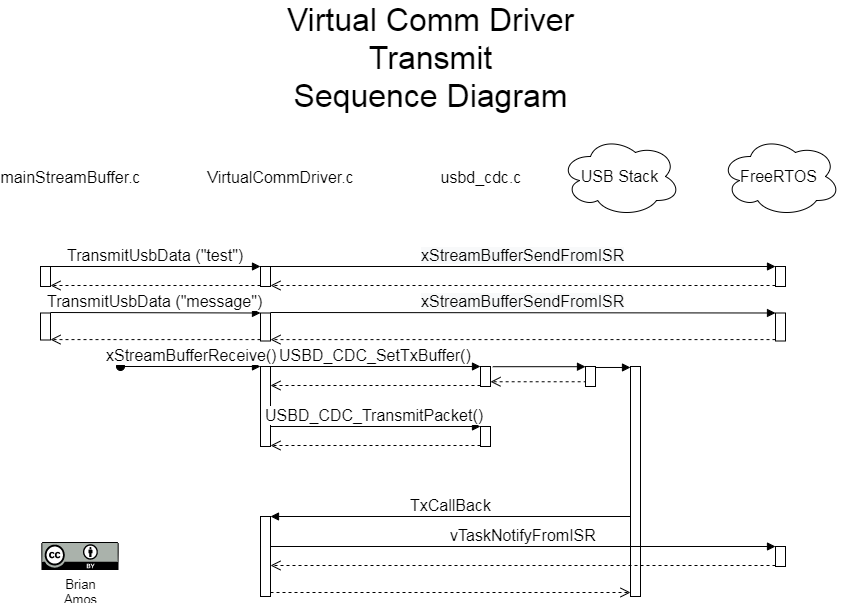

The diagram above was exported from draw.io. Its source (the exported page's mxGraphModel, read from the mxfile embedded in the PNG):
<mxGraphModel dx="1424" dy="1621" grid="1" gridSize="10" guides="1" tooltips="1" connect="1" arrows="1" fold="1" page="1" pageScale="1" pageWidth="1100" pageHeight="850" background="#ffffff" math="0" shadow="0">
  <root>
    <mxCell id="0" />
    <mxCell id="1" parent="0" />
    <mxCell id="YXSalh7_KzCeHxbTxsTM-8" value="" style="html=1;points=[];perimeter=orthogonalPerimeter;" parent="1" vertex="1">
      <mxGeometry x="390" y="160" width="10" height="20" as="geometry" />
    </mxCell>
    <mxCell id="YXSalh7_KzCeHxbTxsTM-9" value="&lt;font style=&quot;font-size: 16px&quot;&gt;TransmitUsbData (&quot;test&quot;)&lt;/font&gt;" style="html=1;verticalAlign=bottom;endArrow=block;entryX=0;entryY=0;" parent="1" target="YXSalh7_KzCeHxbTxsTM-8" edge="1">
      <mxGeometry relative="1" as="geometry">
        <mxPoint x="180" y="160" as="sourcePoint" />
      </mxGeometry>
    </mxCell>
    <mxCell id="YXSalh7_KzCeHxbTxsTM-10" value="" style="html=1;verticalAlign=bottom;endArrow=open;dashed=1;endSize=8;exitX=0;exitY=0.95;" parent="1" source="YXSalh7_KzCeHxbTxsTM-8" target="YXSalh7_KzCeHxbTxsTM-42" edge="1">
      <mxGeometry relative="1" as="geometry">
        <mxPoint x="180" y="236" as="targetPoint" />
      </mxGeometry>
    </mxCell>
    <mxCell id="YXSalh7_KzCeHxbTxsTM-13" value="VirtualCommDriver.c" style="text;html=1;strokeColor=none;fillColor=none;align=center;verticalAlign=middle;whiteSpace=wrap;rounded=0;fontSize=16;" parent="1" vertex="1">
      <mxGeometry x="390" y="60" width="40" height="20" as="geometry" />
    </mxCell>
    <mxCell id="YXSalh7_KzCeHxbTxsTM-14" value="mainStreamBuffer.c" style="text;html=1;strokeColor=none;fillColor=none;align=center;verticalAlign=middle;whiteSpace=wrap;rounded=0;fontSize=16;" parent="1" vertex="1">
      <mxGeometry x="180" y="60" width="40" height="20" as="geometry" />
    </mxCell>
    <mxCell id="YXSalh7_KzCeHxbTxsTM-15" value="usbd_cdc.c" style="text;html=1;strokeColor=none;fillColor=none;align=center;verticalAlign=middle;whiteSpace=wrap;rounded=0;fontSize=16;" parent="1" vertex="1">
      <mxGeometry x="590" y="60" width="40" height="20" as="geometry" />
    </mxCell>
    <mxCell id="YXSalh7_KzCeHxbTxsTM-16" value="USB Stack" style="ellipse;shape=cloud;whiteSpace=wrap;html=1;fontSize=16;" parent="1" vertex="1">
      <mxGeometry x="690" y="30" width="120" height="80" as="geometry" />
    </mxCell>
    <mxCell id="YXSalh7_KzCeHxbTxsTM-17" value="FreeRTOS" style="ellipse;shape=cloud;whiteSpace=wrap;html=1;fontSize=16;" parent="1" vertex="1">
      <mxGeometry x="850" y="30" width="120" height="80" as="geometry" />
    </mxCell>
    <mxCell id="YXSalh7_KzCeHxbTxsTM-24" value="" style="html=1;points=[];perimeter=orthogonalPerimeter;" parent="1" vertex="1">
      <mxGeometry x="905" y="160" width="10" height="20" as="geometry" />
    </mxCell>
    <mxCell id="YXSalh7_KzCeHxbTxsTM-25" value="&lt;span style=&quot;font-size: 16px ; text-align: left ; background-color: rgb(248 , 249 , 250)&quot;&gt;xStreamBufferSendFromISR&lt;/span&gt;" style="html=1;verticalAlign=bottom;endArrow=block;entryX=0;entryY=0;" parent="1" target="YXSalh7_KzCeHxbTxsTM-24" edge="1">
      <mxGeometry relative="1" as="geometry">
        <mxPoint x="400" y="160" as="sourcePoint" />
      </mxGeometry>
    </mxCell>
    <mxCell id="YXSalh7_KzCeHxbTxsTM-26" value="" style="html=1;verticalAlign=bottom;endArrow=open;dashed=1;endSize=8;exitX=0;exitY=0.95;" parent="1" source="YXSalh7_KzCeHxbTxsTM-24" target="YXSalh7_KzCeHxbTxsTM-8" edge="1">
      <mxGeometry relative="1" as="geometry">
        <mxPoint x="400" y="236" as="targetPoint" />
      </mxGeometry>
    </mxCell>
    <mxCell id="YXSalh7_KzCeHxbTxsTM-31" value="" style="html=1;points=[];perimeter=orthogonalPerimeter;" parent="1" vertex="1">
      <mxGeometry x="390" y="206.5" width="10" height="28" as="geometry" />
    </mxCell>
    <mxCell id="YXSalh7_KzCeHxbTxsTM-32" value="&lt;font style=&quot;font-size: 16px&quot;&gt;TransmitUsbData (&quot;message&quot;)&lt;/font&gt;" style="html=1;verticalAlign=bottom;endArrow=block;entryX=0;entryY=0;" parent="1" target="YXSalh7_KzCeHxbTxsTM-31" edge="1">
      <mxGeometry relative="1" as="geometry">
        <mxPoint x="180" y="206" as="sourcePoint" />
      </mxGeometry>
    </mxCell>
    <mxCell id="YXSalh7_KzCeHxbTxsTM-33" value="" style="html=1;verticalAlign=bottom;endArrow=open;dashed=1;endSize=8;exitX=0;exitY=0.95;" parent="1" source="YXSalh7_KzCeHxbTxsTM-31" target="YXSalh7_KzCeHxbTxsTM-43" edge="1">
      <mxGeometry relative="1" as="geometry">
        <mxPoint x="180" y="282" as="targetPoint" />
      </mxGeometry>
    </mxCell>
    <mxCell id="YXSalh7_KzCeHxbTxsTM-34" value="" style="html=1;points=[];perimeter=orthogonalPerimeter;" parent="1" vertex="1">
      <mxGeometry x="905" y="206.5" width="10" height="28" as="geometry" />
    </mxCell>
    <mxCell id="YXSalh7_KzCeHxbTxsTM-35" value="&lt;span style=&quot;font-size: 16px ; text-align: left ; background-color: rgb(248 , 249 , 250)&quot;&gt;xStreamBufferSendFromISR&lt;/span&gt;" style="html=1;verticalAlign=bottom;endArrow=block;entryX=0;entryY=0;" parent="1" target="YXSalh7_KzCeHxbTxsTM-34" edge="1">
      <mxGeometry relative="1" as="geometry">
        <mxPoint x="400" y="206" as="sourcePoint" />
      </mxGeometry>
    </mxCell>
    <mxCell id="YXSalh7_KzCeHxbTxsTM-36" value="" style="html=1;verticalAlign=bottom;endArrow=open;dashed=1;endSize=8;exitX=0;exitY=0.95;" parent="1" source="YXSalh7_KzCeHxbTxsTM-34" target="YXSalh7_KzCeHxbTxsTM-31" edge="1">
      <mxGeometry relative="1" as="geometry">
        <mxPoint x="400" y="282" as="targetPoint" />
      </mxGeometry>
    </mxCell>
    <mxCell id="YXSalh7_KzCeHxbTxsTM-37" value="" style="html=1;points=[];perimeter=orthogonalPerimeter;fontSize=16;" parent="1" vertex="1">
      <mxGeometry x="390" y="260" width="10" height="80" as="geometry" />
    </mxCell>
    <mxCell id="YXSalh7_KzCeHxbTxsTM-38" value="xStreamBufferReceive()" style="html=1;verticalAlign=bottom;startArrow=oval;endArrow=block;startSize=8;fontSize=16;" parent="1" target="YXSalh7_KzCeHxbTxsTM-37" edge="1">
      <mxGeometry relative="1" as="geometry">
        <mxPoint x="250" y="260" as="sourcePoint" />
      </mxGeometry>
    </mxCell>
    <mxCell id="YXSalh7_KzCeHxbTxsTM-39" value="" style="html=1;points=[];perimeter=orthogonalPerimeter;fontSize=16;" parent="1" vertex="1">
      <mxGeometry x="610" y="260" width="10" height="20" as="geometry" />
    </mxCell>
    <mxCell id="YXSalh7_KzCeHxbTxsTM-40" value="USBD_CDC_SetTxBuffer()" style="html=1;verticalAlign=bottom;endArrow=block;entryX=0;entryY=0;fontSize=16;" parent="1" source="YXSalh7_KzCeHxbTxsTM-37" target="YXSalh7_KzCeHxbTxsTM-39" edge="1">
      <mxGeometry relative="1" as="geometry">
        <mxPoint x="540" y="260" as="sourcePoint" />
      </mxGeometry>
    </mxCell>
    <mxCell id="YXSalh7_KzCeHxbTxsTM-41" value="" style="html=1;verticalAlign=bottom;endArrow=open;dashed=1;endSize=8;exitX=0;exitY=0.95;fontSize=16;" parent="1" source="YXSalh7_KzCeHxbTxsTM-39" target="YXSalh7_KzCeHxbTxsTM-37" edge="1">
      <mxGeometry relative="1" as="geometry">
        <mxPoint x="540" y="336" as="targetPoint" />
      </mxGeometry>
    </mxCell>
    <mxCell id="YXSalh7_KzCeHxbTxsTM-42" value="" style="html=1;points=[];perimeter=orthogonalPerimeter;fontSize=16;" parent="1" vertex="1">
      <mxGeometry x="170" y="160" width="10" height="20" as="geometry" />
    </mxCell>
    <mxCell id="YXSalh7_KzCeHxbTxsTM-43" value="" style="html=1;points=[];perimeter=orthogonalPerimeter;fontSize=16;" parent="1" vertex="1">
      <mxGeometry x="170" y="206.5" width="10" height="27" as="geometry" />
    </mxCell>
    <mxCell id="YXSalh7_KzCeHxbTxsTM-45" value="" style="html=1;verticalAlign=bottom;endArrow=block;fontSize=16;exitX=1.227;exitY=0.01;exitDx=0;exitDy=0;exitPerimeter=0;" parent="1" source="YXSalh7_KzCeHxbTxsTM-39" target="YXSalh7_KzCeHxbTxsTM-64" edge="1">
      <mxGeometry relative="1" as="geometry">
        <mxPoint x="670" y="260" as="sourcePoint" />
        <mxPoint x="740" y="260" as="targetPoint" />
      </mxGeometry>
    </mxCell>
    <mxCell id="YXSalh7_KzCeHxbTxsTM-46" value="" style="html=1;verticalAlign=bottom;endArrow=open;dashed=1;endSize=8;fontSize=16;exitX=0.115;exitY=0.763;exitDx=0;exitDy=0;exitPerimeter=0;" parent="1" source="YXSalh7_KzCeHxbTxsTM-64" target="YXSalh7_KzCeHxbTxsTM-39" edge="1">
      <mxGeometry x="-0.1438" y="-7" relative="1" as="geometry">
        <mxPoint x="615" y="338" as="targetPoint" />
        <mxPoint x="740" y="279" as="sourcePoint" />
        <mxPoint as="offset" />
      </mxGeometry>
    </mxCell>
    <mxCell id="YXSalh7_KzCeHxbTxsTM-48" value="" style="html=1;points=[];perimeter=orthogonalPerimeter;fontSize=16;" parent="1" vertex="1">
      <mxGeometry x="760" y="260" width="10" height="230" as="geometry" />
    </mxCell>
    <mxCell id="YXSalh7_KzCeHxbTxsTM-49" value="" style="html=1;points=[];perimeter=orthogonalPerimeter;fontSize=16;" parent="1" vertex="1">
      <mxGeometry x="390" y="410" width="10" height="80" as="geometry" />
    </mxCell>
    <mxCell id="YXSalh7_KzCeHxbTxsTM-50" value="TxCallBack" style="html=1;verticalAlign=bottom;endArrow=block;entryX=1;entryY=0;fontSize=16;" parent="1" source="YXSalh7_KzCeHxbTxsTM-48" target="YXSalh7_KzCeHxbTxsTM-49" edge="1">
      <mxGeometry relative="1" as="geometry">
        <mxPoint x="750" y="450" as="sourcePoint" />
      </mxGeometry>
    </mxCell>
    <mxCell id="YXSalh7_KzCeHxbTxsTM-51" value="" style="html=1;verticalAlign=bottom;endArrow=open;dashed=1;endSize=8;exitX=1;exitY=0.95;fontSize=16;" parent="1" source="YXSalh7_KzCeHxbTxsTM-49" target="YXSalh7_KzCeHxbTxsTM-48" edge="1">
      <mxGeometry relative="1" as="geometry">
        <mxPoint x="460" y="517" as="targetPoint" />
      </mxGeometry>
    </mxCell>
    <mxCell id="YXSalh7_KzCeHxbTxsTM-52" value="" style="html=1;points=[];perimeter=orthogonalPerimeter;fontSize=16;" parent="1" vertex="1">
      <mxGeometry x="905" y="440" width="10" height="20" as="geometry" />
    </mxCell>
    <mxCell id="YXSalh7_KzCeHxbTxsTM-53" value="vTaskNotifyFromISR" style="html=1;verticalAlign=bottom;endArrow=block;entryX=0;entryY=0;fontSize=16;" parent="1" source="YXSalh7_KzCeHxbTxsTM-49" target="YXSalh7_KzCeHxbTxsTM-52" edge="1">
      <mxGeometry relative="1" as="geometry">
        <mxPoint x="835" y="440" as="sourcePoint" />
      </mxGeometry>
    </mxCell>
    <mxCell id="YXSalh7_KzCeHxbTxsTM-54" value="" style="html=1;verticalAlign=bottom;endArrow=open;dashed=1;endSize=8;exitX=0;exitY=0.95;fontSize=16;" parent="1" source="YXSalh7_KzCeHxbTxsTM-52" target="YXSalh7_KzCeHxbTxsTM-49" edge="1">
      <mxGeometry relative="1" as="geometry">
        <mxPoint x="835" y="516" as="targetPoint" />
      </mxGeometry>
    </mxCell>
    <mxCell id="YXSalh7_KzCeHxbTxsTM-59" value="" style="html=1;points=[];perimeter=orthogonalPerimeter;fontSize=16;" parent="1" vertex="1">
      <mxGeometry x="610" y="320" width="10" height="20" as="geometry" />
    </mxCell>
    <mxCell id="YXSalh7_KzCeHxbTxsTM-60" value="USBD_CDC_TransmitPacket()" style="html=1;verticalAlign=bottom;endArrow=block;entryX=0;entryY=0;fontSize=16;" parent="1" source="YXSalh7_KzCeHxbTxsTM-37" target="YXSalh7_KzCeHxbTxsTM-59" edge="1">
      <mxGeometry relative="1" as="geometry">
        <mxPoint x="440" y="280" as="sourcePoint" />
      </mxGeometry>
    </mxCell>
    <mxCell id="YXSalh7_KzCeHxbTxsTM-61" value="" style="html=1;verticalAlign=bottom;endArrow=open;dashed=1;endSize=8;exitX=0;exitY=0.95;fontSize=16;" parent="1" source="YXSalh7_KzCeHxbTxsTM-59" target="YXSalh7_KzCeHxbTxsTM-37" edge="1">
      <mxGeometry relative="1" as="geometry">
        <mxPoint x="440" y="356" as="targetPoint" />
      </mxGeometry>
    </mxCell>
    <mxCell id="YXSalh7_KzCeHxbTxsTM-62" value="Virtual Comm Driver &lt;br&gt;Transmit&lt;br&gt;Sequence Diagram" style="text;html=1;strokeColor=none;fillColor=none;align=center;verticalAlign=middle;whiteSpace=wrap;rounded=0;fontSize=32;" parent="1" vertex="1">
      <mxGeometry x="400" y="-60" width="320" height="20" as="geometry" />
    </mxCell>
    <mxCell id="YXSalh7_KzCeHxbTxsTM-64" value="" style="html=1;points=[];perimeter=orthogonalPerimeter;fontSize=16;" parent="1" vertex="1">
      <mxGeometry x="715" y="260" width="10" height="20" as="geometry" />
    </mxCell>
    <mxCell id="YXSalh7_KzCeHxbTxsTM-65" value="" style="html=1;verticalAlign=bottom;endArrow=block;fontSize=16;exitX=0.948;exitY=0.049;exitDx=0;exitDy=0;exitPerimeter=0;" parent="1" source="YXSalh7_KzCeHxbTxsTM-64" target="YXSalh7_KzCeHxbTxsTM-48" edge="1">
      <mxGeometry relative="1" as="geometry">
        <mxPoint x="632.27" y="270.20000000000005" as="sourcePoint" />
        <mxPoint x="750" y="270" as="targetPoint" />
      </mxGeometry>
    </mxCell>
    <mxCell id="Tzz8FbL5iDH4UcLwkdPd-1" value="Brian Amos" style="text;html=1;strokeColor=none;fillColor=none;align=center;verticalAlign=middle;whiteSpace=wrap;rounded=0;fontSize=13;" vertex="1" parent="1">
      <mxGeometry x="140" y="464" width="140" height="26" as="geometry" />
    </mxCell>
    <mxCell id="Tzz8FbL5iDH4UcLwkdPd-2" value="" style="shape=image;verticalLabelPosition=bottom;labelBackgroundColor=#ffffff;verticalAlign=top;aspect=fixed;imageAspect=0;image=data:image/svg+xml,(base64 omitted: 11060 chars);fillColor=#FF0000;fontSize=18;" vertex="1" parent="1">
      <mxGeometry x="171.5" y="436" width="77" height="28" as="geometry" />
    </mxCell>
  </root>
</mxGraphModel>